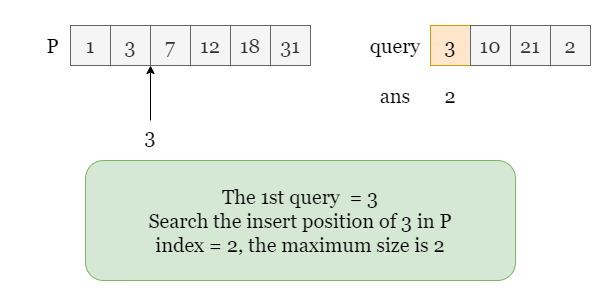

The diagram above was exported from draw.io. Its source (the exported page's mxGraphModel, read from the mxfile embedded in the PNG):
<mxGraphModel dx="898" dy="458" grid="1" gridSize="10" guides="1" tooltips="1" connect="1" arrows="1" fold="1" page="1" pageScale="1" pageWidth="600" pageHeight="300" math="0" shadow="0">
  <root>
    <mxCell id="0" />
    <mxCell id="1" parent="0" />
    <mxCell id="Ax6NsOiLadkzVX9D2Wrd-1" value="" style="rounded=0;whiteSpace=wrap;html=1;fontFamily=Georgia;fontSize=20;strokeColor=none;" vertex="1" parent="1">
      <mxGeometry width="600" height="300" as="geometry" />
    </mxCell>
    <mxCell id="k1tV8DVRKqkTupBCRmx3-1" value="3" style="rounded=0;whiteSpace=wrap;html=1;fontFamily=Georgia;fontSize=20;fillColor=#ffe6cc;strokeColor=#d79b00;" vertex="1" parent="1">
      <mxGeometry x="430" y="25" width="40" height="40" as="geometry" />
    </mxCell>
    <mxCell id="k1tV8DVRKqkTupBCRmx3-2" value="10" style="rounded=0;whiteSpace=wrap;html=1;fontFamily=Georgia;fontSize=20;fillColor=#f5f5f5;strokeColor=#666666;fontColor=#333333;" vertex="1" parent="1">
      <mxGeometry x="470" y="25" width="40" height="40" as="geometry" />
    </mxCell>
    <mxCell id="k1tV8DVRKqkTupBCRmx3-3" value="21" style="rounded=0;whiteSpace=wrap;html=1;fontFamily=Georgia;fontSize=20;fillColor=#f5f5f5;strokeColor=#666666;fontColor=#333333;" vertex="1" parent="1">
      <mxGeometry x="510" y="25" width="40" height="40" as="geometry" />
    </mxCell>
    <mxCell id="k1tV8DVRKqkTupBCRmx3-4" value="2" style="rounded=0;whiteSpace=wrap;html=1;fontFamily=Georgia;fontSize=20;fillColor=#f5f5f5;strokeColor=#666666;fontColor=#333333;" vertex="1" parent="1">
      <mxGeometry x="550" y="25" width="40" height="40" as="geometry" />
    </mxCell>
    <mxCell id="k1tV8DVRKqkTupBCRmx3-5" value="query" style="text;html=1;strokeColor=none;fillColor=none;align=center;verticalAlign=middle;whiteSpace=wrap;rounded=0;fontFamily=Georgia;fontSize=20;" vertex="1" parent="1">
      <mxGeometry x="370" y="30" width="50" height="30" as="geometry" />
    </mxCell>
    <mxCell id="nxRcHwDNluKy2uf9cNz3-1" value="1" style="rounded=0;whiteSpace=wrap;html=1;fontFamily=Georgia;fontSize=20;fillColor=#f5f5f5;fontColor=#333333;strokeColor=#666666;" vertex="1" parent="1">
      <mxGeometry x="70" y="25" width="40" height="40" as="geometry" />
    </mxCell>
    <mxCell id="nxRcHwDNluKy2uf9cNz3-2" value="3" style="rounded=0;whiteSpace=wrap;html=1;fontFamily=Georgia;fontSize=20;fillColor=#f5f5f5;fontColor=#333333;strokeColor=#666666;" vertex="1" parent="1">
      <mxGeometry x="110" y="25" width="40" height="40" as="geometry" />
    </mxCell>
    <mxCell id="nxRcHwDNluKy2uf9cNz3-3" value="7" style="rounded=0;whiteSpace=wrap;html=1;fontFamily=Georgia;fontSize=20;fillColor=#f5f5f5;fontColor=#333333;strokeColor=#666666;" vertex="1" parent="1">
      <mxGeometry x="150" y="25" width="40" height="40" as="geometry" />
    </mxCell>
    <mxCell id="nxRcHwDNluKy2uf9cNz3-4" value="12" style="rounded=0;whiteSpace=wrap;html=1;fontFamily=Georgia;fontSize=20;fillColor=#f5f5f5;fontColor=#333333;strokeColor=#666666;" vertex="1" parent="1">
      <mxGeometry x="190" y="25" width="40" height="40" as="geometry" />
    </mxCell>
    <mxCell id="nxRcHwDNluKy2uf9cNz3-5" value="18" style="rounded=0;whiteSpace=wrap;html=1;fontFamily=Georgia;fontSize=20;fillColor=#f5f5f5;fontColor=#333333;strokeColor=#666666;" vertex="1" parent="1">
      <mxGeometry x="230" y="25" width="40" height="40" as="geometry" />
    </mxCell>
    <mxCell id="nxRcHwDNluKy2uf9cNz3-6" value="31" style="rounded=0;whiteSpace=wrap;html=1;fontFamily=Georgia;fontSize=20;fillColor=#f5f5f5;fontColor=#333333;strokeColor=#666666;" vertex="1" parent="1">
      <mxGeometry x="270" y="25" width="40" height="40" as="geometry" />
    </mxCell>
    <mxCell id="nxRcHwDNluKy2uf9cNz3-7" value="P" style="text;html=1;strokeColor=none;fillColor=none;align=center;verticalAlign=middle;whiteSpace=wrap;rounded=0;fontFamily=Georgia;fontSize=20;" vertex="1" parent="1">
      <mxGeometry x="40" y="30" width="25" height="30" as="geometry" />
    </mxCell>
    <mxCell id="64oXtGL1_Q_sWTzhC12q-1" value="The 1st query&amp;nbsp; = 3&lt;br&gt;Search the insert position of 3 in P&lt;br&gt;index = 2, the maximum size is 2" style="rounded=1;whiteSpace=wrap;html=1;fontFamily=Georgia;fontSize=20;fillColor=#d5e8d4;strokeColor=#82b366;" vertex="1" parent="1">
      <mxGeometry x="85" y="160" width="430" height="120" as="geometry" />
    </mxCell>
    <mxCell id="q6ogHgjpvTONmyj6DCzN-1" value="" style="endArrow=classic;html=1;rounded=0;fontFamily=Georgia;fontSize=20;" edge="1" parent="1">
      <mxGeometry width="50" height="50" relative="1" as="geometry">
        <mxPoint x="150" y="120" as="sourcePoint" />
        <mxPoint x="150" y="65" as="targetPoint" />
      </mxGeometry>
    </mxCell>
    <mxCell id="32sigb17zFDZknVfKf9D-1" value="ans" style="text;html=1;strokeColor=none;fillColor=none;align=center;verticalAlign=middle;whiteSpace=wrap;rounded=0;fontFamily=Georgia;fontSize=20;" vertex="1" parent="1">
      <mxGeometry x="365" y="80" width="60" height="30" as="geometry" />
    </mxCell>
    <mxCell id="32sigb17zFDZknVfKf9D-3" value="2" style="text;html=1;strokeColor=none;fillColor=none;align=center;verticalAlign=middle;whiteSpace=wrap;rounded=0;fontFamily=Georgia;fontSize=20;" vertex="1" parent="1">
      <mxGeometry x="440" y="80" width="20" height="30" as="geometry" />
    </mxCell>
    <mxCell id="3j8P8Cn0MsUKAwWM3Izk-1" value="3" style="text;html=1;strokeColor=none;fillColor=none;align=center;verticalAlign=middle;whiteSpace=wrap;rounded=0;fontFamily=Georgia;fontSize=20;" vertex="1" parent="1">
      <mxGeometry x="120" y="120" width="60" height="30" as="geometry" />
    </mxCell>
  </root>
</mxGraphModel>